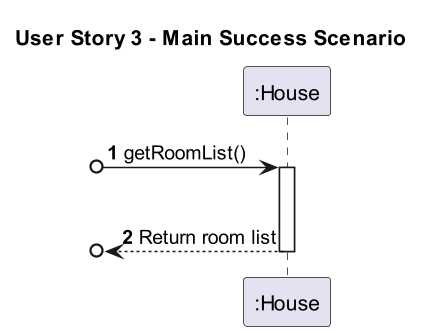

The diagram above was rendered by PlantUML. Its source (embedded in the PNG):
@startuml
autonumber
title User Story 3 - Main Success Scenario
participant ":House" as H
[o-> H : getRoomList()
activate H
|||
[o<-- H : Return room list
deactivate H
@enduml